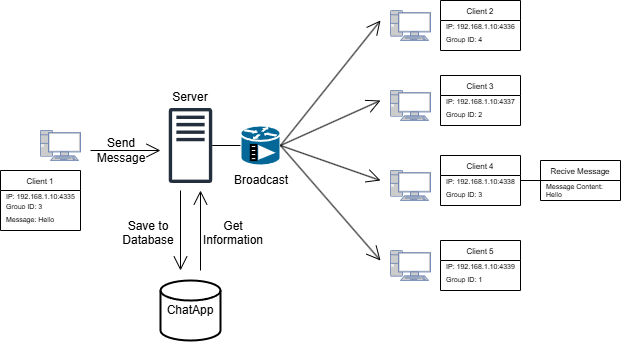

The diagram above was exported from draw.io. Its source (the exported page's mxGraphModel, read from the mxfile embedded in the PNG):
<mxGraphModel dx="983" dy="540" grid="1" gridSize="10" guides="1" tooltips="1" connect="1" arrows="1" fold="1" page="1" pageScale="1" pageWidth="827" pageHeight="1169" math="0" shadow="0">
  <root>
    <mxCell id="0" />
    <mxCell id="1" parent="0" />
    <mxCell id="0tjUSQv-N_DCMV-IgLtV-14" value="ChatApp" style="strokeWidth=2;html=1;shape=mxgraph.flowchart.database;whiteSpace=wrap;" parent="1" vertex="1">
      <mxGeometry x="200" y="290" width="60" height="60" as="geometry" />
    </mxCell>
    <mxCell id="0tjUSQv-N_DCMV-IgLtV-15" value="" style="sketch=0;outlineConnect=0;fontColor=#232F3E;gradientColor=none;fillColor=#232F3D;strokeColor=none;dashed=0;verticalLabelPosition=bottom;verticalAlign=top;align=center;html=1;fontSize=12;fontStyle=0;aspect=fixed;pointerEvents=1;shape=mxgraph.aws4.traditional_server;" parent="1" vertex="1">
      <mxGeometry x="208.26999999999998" y="117.33" width="43.46" height="75.33" as="geometry" />
    </mxCell>
    <mxCell id="0tjUSQv-N_DCMV-IgLtV-19" value="" style="fontColor=#0066CC;verticalAlign=top;verticalLabelPosition=bottom;labelPosition=center;align=center;html=1;outlineConnect=0;fillColor=#CCCCCC;strokeColor=#6881B3;gradientColor=none;gradientDirection=north;strokeWidth=2;shape=mxgraph.networks.pc;" parent="1" vertex="1">
      <mxGeometry x="430" y="20" width="40" height="30" as="geometry" />
    </mxCell>
    <mxCell id="0tjUSQv-N_DCMV-IgLtV-20" value="" style="fontColor=#0066CC;verticalAlign=top;verticalLabelPosition=bottom;labelPosition=center;align=center;html=1;outlineConnect=0;fillColor=#CCCCCC;strokeColor=#6881B3;gradientColor=none;gradientDirection=north;strokeWidth=2;shape=mxgraph.networks.pc;" parent="1" vertex="1">
      <mxGeometry x="430" y="100" width="40" height="30" as="geometry" />
    </mxCell>
    <mxCell id="0tjUSQv-N_DCMV-IgLtV-21" value="" style="fontColor=#0066CC;verticalAlign=top;verticalLabelPosition=bottom;labelPosition=center;align=center;html=1;outlineConnect=0;fillColor=#CCCCCC;strokeColor=#6881B3;gradientColor=none;gradientDirection=north;strokeWidth=2;shape=mxgraph.networks.pc;" parent="1" vertex="1">
      <mxGeometry x="430" y="180" width="40" height="30" as="geometry" />
    </mxCell>
    <mxCell id="0tjUSQv-N_DCMV-IgLtV-22" value="" style="fontColor=#0066CC;verticalAlign=top;verticalLabelPosition=bottom;labelPosition=center;align=center;html=1;outlineConnect=0;fillColor=#CCCCCC;strokeColor=#6881B3;gradientColor=none;gradientDirection=north;strokeWidth=2;shape=mxgraph.networks.pc;" parent="1" vertex="1">
      <mxGeometry x="430" y="260" width="40" height="30" as="geometry" />
    </mxCell>
    <mxCell id="0tjUSQv-N_DCMV-IgLtV-23" value="" style="fontColor=#0066CC;verticalAlign=top;verticalLabelPosition=bottom;labelPosition=center;align=center;html=1;outlineConnect=0;fillColor=#CCCCCC;strokeColor=#6881B3;gradientColor=none;gradientDirection=north;strokeWidth=2;shape=mxgraph.networks.pc;" parent="1" vertex="1">
      <mxGeometry x="80" y="140" width="40" height="30" as="geometry" />
    </mxCell>
    <mxCell id="0tjUSQv-N_DCMV-IgLtV-29" value="" style="shape=mxgraph.cisco.routers.broadcast_router;html=1;pointerEvents=1;dashed=0;fillColor=#036897;strokeColor=#ffffff;strokeWidth=2;verticalLabelPosition=bottom;verticalAlign=top;align=center;outlineConnect=0;" parent="1" vertex="1">
      <mxGeometry x="280" y="135" width="40" height="40" as="geometry" />
    </mxCell>
    <mxCell id="0tjUSQv-N_DCMV-IgLtV-31" value="" style="endArrow=open;endFill=1;endSize=12;html=1;rounded=0;exitX=1;exitY=0.5;exitDx=0;exitDy=0;exitPerimeter=0;" parent="1" source="0tjUSQv-N_DCMV-IgLtV-29" edge="1">
      <mxGeometry width="160" relative="1" as="geometry">
        <mxPoint x="180" y="130" as="sourcePoint" />
        <mxPoint x="420" y="30" as="targetPoint" />
      </mxGeometry>
    </mxCell>
    <mxCell id="0tjUSQv-N_DCMV-IgLtV-32" value="" style="endArrow=open;endFill=1;endSize=12;html=1;rounded=0;exitX=1;exitY=0.5;exitDx=0;exitDy=0;exitPerimeter=0;" parent="1" source="0tjUSQv-N_DCMV-IgLtV-29" edge="1">
      <mxGeometry width="160" relative="1" as="geometry">
        <mxPoint x="340" y="180" as="sourcePoint" />
        <mxPoint x="420" y="110" as="targetPoint" />
      </mxGeometry>
    </mxCell>
    <mxCell id="0tjUSQv-N_DCMV-IgLtV-33" value="" style="endArrow=open;endFill=1;endSize=12;html=1;rounded=0;exitX=1;exitY=0.5;exitDx=0;exitDy=0;exitPerimeter=0;" parent="1" source="0tjUSQv-N_DCMV-IgLtV-29" edge="1">
      <mxGeometry width="160" relative="1" as="geometry">
        <mxPoint x="340" y="165" as="sourcePoint" />
        <mxPoint x="420" y="190" as="targetPoint" />
      </mxGeometry>
    </mxCell>
    <mxCell id="0tjUSQv-N_DCMV-IgLtV-34" value="" style="endArrow=open;endFill=1;endSize=12;html=1;rounded=0;exitX=1;exitY=0.5;exitDx=0;exitDy=0;exitPerimeter=0;" parent="1" source="0tjUSQv-N_DCMV-IgLtV-29" edge="1">
      <mxGeometry width="160" relative="1" as="geometry">
        <mxPoint x="340" y="165" as="sourcePoint" />
        <mxPoint x="420" y="270" as="targetPoint" />
      </mxGeometry>
    </mxCell>
    <mxCell id="0tjUSQv-N_DCMV-IgLtV-35" value="" style="endArrow=open;endFill=1;endSize=12;html=1;rounded=0;" parent="1" edge="1">
      <mxGeometry width="160" relative="1" as="geometry">
        <mxPoint x="220" y="200" as="sourcePoint" />
        <mxPoint x="220" y="280" as="targetPoint" />
      </mxGeometry>
    </mxCell>
    <mxCell id="0tjUSQv-N_DCMV-IgLtV-36" value="" style="endArrow=open;endFill=1;endSize=12;html=1;rounded=0;" parent="1" edge="1">
      <mxGeometry width="160" relative="1" as="geometry">
        <mxPoint x="240" y="280" as="sourcePoint" />
        <mxPoint x="240" y="200" as="targetPoint" />
      </mxGeometry>
    </mxCell>
    <mxCell id="0tjUSQv-N_DCMV-IgLtV-37" value="Save to Database&lt;div&gt;&lt;br&gt;&lt;/div&gt;" style="text;html=1;align=center;verticalAlign=middle;whiteSpace=wrap;rounded=0;rotation=0;" parent="1" vertex="1">
      <mxGeometry x="166.53999999999996" y="240" width="41.73" height="20" as="geometry" />
    </mxCell>
    <mxCell id="0tjUSQv-N_DCMV-IgLtV-38" value="Get Information&lt;div&gt;&lt;br&gt;&lt;/div&gt;" style="text;html=1;align=center;verticalAlign=middle;whiteSpace=wrap;rounded=0;rotation=0;" parent="1" vertex="1">
      <mxGeometry x="251.73000000000002" y="240" width="41.73" height="20" as="geometry" />
    </mxCell>
    <mxCell id="0tjUSQv-N_DCMV-IgLtV-41" value="" style="endArrow=open;endFill=1;endSize=12;html=1;rounded=0;" parent="1" edge="1">
      <mxGeometry width="160" relative="1" as="geometry">
        <mxPoint x="130" y="160" as="sourcePoint" />
        <mxPoint x="200" y="160" as="targetPoint" />
      </mxGeometry>
    </mxCell>
    <mxCell id="0tjUSQv-N_DCMV-IgLtV-42" value="&lt;div&gt;Broadcast&lt;/div&gt;" style="text;html=1;align=center;verticalAlign=middle;whiteSpace=wrap;rounded=0;rotation=0;" parent="1" vertex="1">
      <mxGeometry x="280" y="180" width="41.73" height="20" as="geometry" />
    </mxCell>
    <mxCell id="0tjUSQv-N_DCMV-IgLtV-43" value="Server" style="text;html=1;align=center;verticalAlign=middle;whiteSpace=wrap;rounded=0;rotation=0;" parent="1" vertex="1">
      <mxGeometry x="209.13" y="97.33" width="41.73" height="20" as="geometry" />
    </mxCell>
    <mxCell id="0tjUSQv-N_DCMV-IgLtV-46" value="&lt;font style=&quot;font-size: 8px;&quot;&gt;Client 1&lt;/font&gt;" style="swimlane;fontStyle=0;childLayout=stackLayout;horizontal=1;startSize=20;horizontalStack=0;resizeParent=1;resizeParentMax=0;resizeLast=0;collapsible=1;marginBottom=0;whiteSpace=wrap;html=1;" parent="1" vertex="1">
      <mxGeometry x="40" y="180" width="80" height="60" as="geometry" />
    </mxCell>
    <mxCell id="0tjUSQv-N_DCMV-IgLtV-47" value="IP: 192.168.1.10:4335" style="text;strokeColor=none;fillColor=none;align=left;verticalAlign=middle;spacingLeft=4;spacingRight=4;overflow=hidden;points=[[0,0.5],[1,0.5]];portConstraint=eastwest;rotatable=0;whiteSpace=wrap;html=1;fontSize=7;" parent="0tjUSQv-N_DCMV-IgLtV-46" vertex="1">
      <mxGeometry y="20" width="80" height="10" as="geometry" />
    </mxCell>
    <mxCell id="0tjUSQv-N_DCMV-IgLtV-48" value="Group ID: 3" style="text;strokeColor=none;fillColor=none;align=left;verticalAlign=middle;spacingLeft=4;spacingRight=4;overflow=hidden;points=[[0,0.5],[1,0.5]];portConstraint=eastwest;rotatable=0;whiteSpace=wrap;html=1;fontSize=7;" parent="0tjUSQv-N_DCMV-IgLtV-46" vertex="1">
      <mxGeometry y="30" width="80" height="10" as="geometry" />
    </mxCell>
    <mxCell id="0tjUSQv-N_DCMV-IgLtV-49" value="Message: Hello" style="text;strokeColor=none;fillColor=none;align=left;verticalAlign=middle;spacingLeft=4;spacingRight=4;overflow=hidden;points=[[0,0.5],[1,0.5]];portConstraint=eastwest;rotatable=0;whiteSpace=wrap;html=1;fontSize=7;" parent="0tjUSQv-N_DCMV-IgLtV-46" vertex="1">
      <mxGeometry y="40" width="80" height="20" as="geometry" />
    </mxCell>
    <mxCell id="0tjUSQv-N_DCMV-IgLtV-51" value="&lt;font style=&quot;font-size: 8px;&quot;&gt;Client 2&lt;/font&gt;" style="swimlane;fontStyle=0;childLayout=stackLayout;horizontal=1;startSize=20;horizontalStack=0;resizeParent=1;resizeParentMax=0;resizeLast=0;collapsible=1;marginBottom=0;whiteSpace=wrap;html=1;" parent="1" vertex="1">
      <mxGeometry x="480" y="10" width="80" height="50" as="geometry" />
    </mxCell>
    <mxCell id="0tjUSQv-N_DCMV-IgLtV-52" value="IP: 192.168.1.10:4336" style="text;strokeColor=none;fillColor=none;align=left;verticalAlign=middle;spacingLeft=4;spacingRight=4;overflow=hidden;points=[[0,0.5],[1,0.5]];portConstraint=eastwest;rotatable=0;whiteSpace=wrap;html=1;fontSize=7;" parent="0tjUSQv-N_DCMV-IgLtV-51" vertex="1">
      <mxGeometry y="20" width="80" height="10" as="geometry" />
    </mxCell>
    <mxCell id="0tjUSQv-N_DCMV-IgLtV-53" value="Group ID: 4" style="text;strokeColor=none;fillColor=none;align=left;verticalAlign=middle;spacingLeft=4;spacingRight=4;overflow=hidden;points=[[0,0.5],[1,0.5]];portConstraint=eastwest;rotatable=0;whiteSpace=wrap;html=1;fontSize=7;" parent="0tjUSQv-N_DCMV-IgLtV-51" vertex="1">
      <mxGeometry y="30" width="80" height="20" as="geometry" />
    </mxCell>
    <mxCell id="0tjUSQv-N_DCMV-IgLtV-55" value="&lt;font style=&quot;font-size: 8px;&quot;&gt;Client 3&lt;/font&gt;" style="swimlane;fontStyle=0;childLayout=stackLayout;horizontal=1;startSize=20;horizontalStack=0;resizeParent=1;resizeParentMax=0;resizeLast=0;collapsible=1;marginBottom=0;whiteSpace=wrap;html=1;" parent="1" vertex="1">
      <mxGeometry x="480" y="85" width="80" height="50" as="geometry" />
    </mxCell>
    <mxCell id="0tjUSQv-N_DCMV-IgLtV-56" value="IP: 192.168.1.10:4337" style="text;strokeColor=none;fillColor=none;align=left;verticalAlign=middle;spacingLeft=4;spacingRight=4;overflow=hidden;points=[[0,0.5],[1,0.5]];portConstraint=eastwest;rotatable=0;whiteSpace=wrap;html=1;fontSize=7;" parent="0tjUSQv-N_DCMV-IgLtV-55" vertex="1">
      <mxGeometry y="20" width="80" height="10" as="geometry" />
    </mxCell>
    <mxCell id="0tjUSQv-N_DCMV-IgLtV-57" value="Group ID: 2" style="text;strokeColor=none;fillColor=none;align=left;verticalAlign=middle;spacingLeft=4;spacingRight=4;overflow=hidden;points=[[0,0.5],[1,0.5]];portConstraint=eastwest;rotatable=0;whiteSpace=wrap;html=1;fontSize=7;" parent="0tjUSQv-N_DCMV-IgLtV-55" vertex="1">
      <mxGeometry y="30" width="80" height="20" as="geometry" />
    </mxCell>
    <mxCell id="0tjUSQv-N_DCMV-IgLtV-59" value="&lt;font style=&quot;font-size: 8px;&quot;&gt;Client 4&lt;/font&gt;" style="swimlane;fontStyle=0;childLayout=stackLayout;horizontal=1;startSize=20;horizontalStack=0;resizeParent=1;resizeParentMax=0;resizeLast=0;collapsible=1;marginBottom=0;whiteSpace=wrap;html=1;" parent="1" vertex="1">
      <mxGeometry x="480" y="165" width="80" height="50" as="geometry" />
    </mxCell>
    <mxCell id="0tjUSQv-N_DCMV-IgLtV-60" value="IP: 192.168.1.10:4338" style="text;strokeColor=none;fillColor=none;align=left;verticalAlign=middle;spacingLeft=4;spacingRight=4;overflow=hidden;points=[[0,0.5],[1,0.5]];portConstraint=eastwest;rotatable=0;whiteSpace=wrap;html=1;fontSize=7;" parent="0tjUSQv-N_DCMV-IgLtV-59" vertex="1">
      <mxGeometry y="20" width="80" height="10" as="geometry" />
    </mxCell>
    <mxCell id="0tjUSQv-N_DCMV-IgLtV-61" value="Group ID: 3" style="text;strokeColor=none;fillColor=none;align=left;verticalAlign=middle;spacingLeft=4;spacingRight=4;overflow=hidden;points=[[0,0.5],[1,0.5]];portConstraint=eastwest;rotatable=0;whiteSpace=wrap;html=1;fontSize=7;" parent="0tjUSQv-N_DCMV-IgLtV-59" vertex="1">
      <mxGeometry y="30" width="80" height="20" as="geometry" />
    </mxCell>
    <mxCell id="0tjUSQv-N_DCMV-IgLtV-63" value="&lt;font style=&quot;font-size: 8px;&quot;&gt;Client 5&lt;/font&gt;" style="swimlane;fontStyle=0;childLayout=stackLayout;horizontal=1;startSize=20;horizontalStack=0;resizeParent=1;resizeParentMax=0;resizeLast=0;collapsible=1;marginBottom=0;whiteSpace=wrap;html=1;" parent="1" vertex="1">
      <mxGeometry x="480" y="250" width="80" height="50" as="geometry" />
    </mxCell>
    <mxCell id="0tjUSQv-N_DCMV-IgLtV-64" value="IP: 192.168.1.10:4339" style="text;strokeColor=none;fillColor=none;align=left;verticalAlign=middle;spacingLeft=4;spacingRight=4;overflow=hidden;points=[[0,0.5],[1,0.5]];portConstraint=eastwest;rotatable=0;whiteSpace=wrap;html=1;fontSize=7;" parent="0tjUSQv-N_DCMV-IgLtV-63" vertex="1">
      <mxGeometry y="20" width="80" height="10" as="geometry" />
    </mxCell>
    <mxCell id="0tjUSQv-N_DCMV-IgLtV-65" value="Group ID: 1" style="text;strokeColor=none;fillColor=none;align=left;verticalAlign=middle;spacingLeft=4;spacingRight=4;overflow=hidden;points=[[0,0.5],[1,0.5]];portConstraint=eastwest;rotatable=0;whiteSpace=wrap;html=1;fontSize=7;" parent="0tjUSQv-N_DCMV-IgLtV-63" vertex="1">
      <mxGeometry y="30" width="80" height="20" as="geometry" />
    </mxCell>
    <mxCell id="0tjUSQv-N_DCMV-IgLtV-70" value="&lt;font style=&quot;font-size: 8px;&quot;&gt;Recive Message&lt;/font&gt;" style="swimlane;fontStyle=0;childLayout=stackLayout;horizontal=1;startSize=20;horizontalStack=0;resizeParent=1;resizeParentMax=0;resizeLast=0;collapsible=1;marginBottom=0;whiteSpace=wrap;html=1;" parent="1" vertex="1">
      <mxGeometry x="580" y="170" width="80" height="40" as="geometry" />
    </mxCell>
    <mxCell id="0tjUSQv-N_DCMV-IgLtV-72" value="Message Content: Hello" style="text;strokeColor=none;fillColor=none;align=left;verticalAlign=middle;spacingLeft=4;spacingRight=4;overflow=hidden;points=[[0,0.5],[1,0.5]];portConstraint=eastwest;rotatable=0;whiteSpace=wrap;html=1;fontSize=7;" parent="0tjUSQv-N_DCMV-IgLtV-70" vertex="1">
      <mxGeometry y="20" width="80" height="20" as="geometry" />
    </mxCell>
    <mxCell id="0tjUSQv-N_DCMV-IgLtV-73" value="" style="endArrow=none;html=1;rounded=0;entryX=0;entryY=0.5;entryDx=0;entryDy=0;exitX=1;exitY=0.5;exitDx=0;exitDy=0;" parent="1" source="0tjUSQv-N_DCMV-IgLtV-60" target="0tjUSQv-N_DCMV-IgLtV-70" edge="1">
      <mxGeometry relative="1" as="geometry">
        <mxPoint x="550" y="155" as="sourcePoint" />
        <mxPoint x="920" y="275" as="targetPoint" />
      </mxGeometry>
    </mxCell>
    <mxCell id="0tjUSQv-N_DCMV-IgLtV-75" value="" style="endArrow=none;html=1;rounded=0;" parent="1" source="0tjUSQv-N_DCMV-IgLtV-15" target="0tjUSQv-N_DCMV-IgLtV-29" edge="1">
      <mxGeometry relative="1" as="geometry">
        <mxPoint x="570" y="200" as="sourcePoint" />
        <mxPoint x="280" y="160" as="targetPoint" />
      </mxGeometry>
    </mxCell>
    <mxCell id="FJRgKq7Glb1i_TDI_Ov6-1" value="&lt;div&gt;Send Message&lt;/div&gt;" style="text;html=1;align=center;verticalAlign=middle;whiteSpace=wrap;rounded=0;rotation=0;" vertex="1" parent="1">
      <mxGeometry x="139.99999999999997" y="150" width="41.73" height="20" as="geometry" />
    </mxCell>
  </root>
</mxGraphModel>